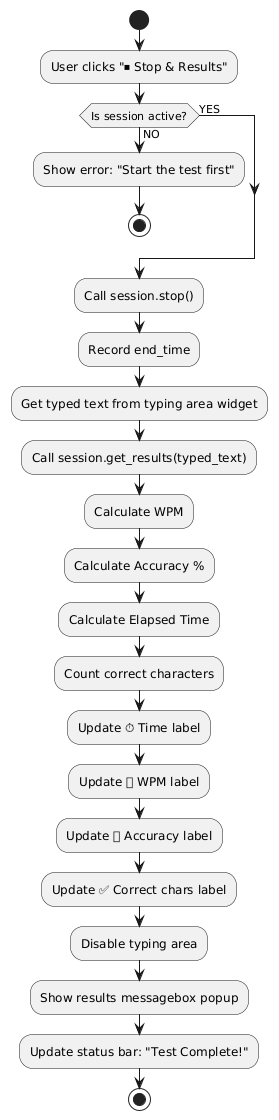

The diagram above was rendered by PlantUML. Its source (embedded in the PNG):
@startuml
skinparam monochrome true
skinparam shadowing false

start

:User clicks "⏹ Stop & Results";

if (Is session active?) then (NO)
  :Show error: "Start the test first";
  stop
else (YES)
endif

:Call session.stop();
:Record end_time;
:Get typed text from typing area widget;
:Call session.get_results(typed_text);
:Calculate WPM;
:Calculate Accuracy %;
:Calculate Elapsed Time;
:Count correct characters;
:Update ⏱ Time label;
:Update 🚀 WPM label;
:Update 🎯 Accuracy label;
:Update ✅ Correct chars label;
:Disable typing area;
:Show results messagebox popup;
:Update status bar: "Test Complete!";

stop

@enduml